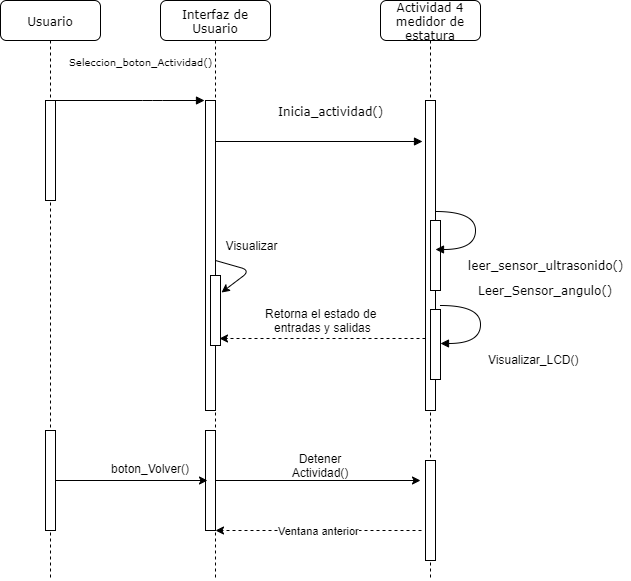

The diagram above was exported from draw.io. Its source (the exported page's mxGraphModel, read from the mxfile embedded in the PNG):
<mxGraphModel dx="1408" dy="699" grid="1" gridSize="10" guides="1" tooltips="1" connect="1" arrows="1" fold="1" page="1" pageScale="1" pageWidth="827" pageHeight="1169" math="0" shadow="0">
  <root>
    <mxCell id="vSm5mza1qiaupe6FsEIW-0" />
    <mxCell id="vSm5mza1qiaupe6FsEIW-1" parent="vSm5mza1qiaupe6FsEIW-0" />
    <mxCell id="YOIZnZc8PGFdQ28s5IM5-0" value="Interfaz de Usuario" style="shape=umlLifeline;perimeter=lifelinePerimeter;whiteSpace=wrap;html=1;container=1;collapsible=0;recursiveResize=0;outlineConnect=0;rounded=1;shadow=0;comic=0;labelBackgroundColor=none;strokeWidth=1;fontFamily=Verdana;fontSize=12;align=center;" vertex="1" parent="vSm5mza1qiaupe6FsEIW-1">
      <mxGeometry x="190" y="80" width="110" height="580" as="geometry" />
    </mxCell>
    <mxCell id="YOIZnZc8PGFdQ28s5IM5-1" value="" style="html=1;points=[];perimeter=orthogonalPerimeter;rounded=0;shadow=0;comic=0;labelBackgroundColor=none;strokeWidth=1;fontFamily=Verdana;fontSize=12;align=center;" vertex="1" parent="YOIZnZc8PGFdQ28s5IM5-0">
      <mxGeometry x="45" y="100" width="10" height="310" as="geometry" />
    </mxCell>
    <mxCell id="YOIZnZc8PGFdQ28s5IM5-2" value="" style="html=1;points=[];perimeter=orthogonalPerimeter;rounded=0;shadow=0;comic=0;labelBackgroundColor=none;strokeWidth=1;fontFamily=Verdana;fontSize=12;align=center;" vertex="1" parent="YOIZnZc8PGFdQ28s5IM5-0">
      <mxGeometry x="45" y="430" width="10" height="100" as="geometry" />
    </mxCell>
    <mxCell id="YOIZnZc8PGFdQ28s5IM5-3" value="Visualizar" style="text;html=1;strokeColor=none;fillColor=none;align=center;verticalAlign=middle;whiteSpace=wrap;rounded=0;" vertex="1" parent="YOIZnZc8PGFdQ28s5IM5-0">
      <mxGeometry x="70" y="235" width="40" height="20" as="geometry" />
    </mxCell>
    <mxCell id="YOIZnZc8PGFdQ28s5IM5-4" value="Actividad 4&lt;br&gt;medidor de estatura" style="shape=umlLifeline;perimeter=lifelinePerimeter;whiteSpace=wrap;html=1;container=1;collapsible=0;recursiveResize=0;outlineConnect=0;rounded=1;shadow=0;comic=0;labelBackgroundColor=none;strokeWidth=1;fontFamily=Verdana;fontSize=12;align=center;" vertex="1" parent="vSm5mza1qiaupe6FsEIW-1">
      <mxGeometry x="410" y="80" width="100" height="580" as="geometry" />
    </mxCell>
    <mxCell id="YOIZnZc8PGFdQ28s5IM5-5" value="" style="html=1;points=[];perimeter=orthogonalPerimeter;rounded=0;shadow=0;comic=0;labelBackgroundColor=none;strokeWidth=1;fontFamily=Verdana;fontSize=12;align=center;" vertex="1" parent="YOIZnZc8PGFdQ28s5IM5-4">
      <mxGeometry x="45" y="100" width="10" height="310" as="geometry" />
    </mxCell>
    <mxCell id="YOIZnZc8PGFdQ28s5IM5-6" value="" style="html=1;points=[];perimeter=orthogonalPerimeter;rounded=0;shadow=0;comic=0;labelBackgroundColor=none;strokeWidth=1;fontFamily=Verdana;fontSize=12;align=center;" vertex="1" parent="YOIZnZc8PGFdQ28s5IM5-4">
      <mxGeometry x="45" y="460" width="10" height="100" as="geometry" />
    </mxCell>
    <mxCell id="YOIZnZc8PGFdQ28s5IM5-7" value="" style="html=1;points=[];perimeter=orthogonalPerimeter;rounded=0;shadow=0;comic=0;labelBackgroundColor=none;strokeWidth=1;fontFamily=Verdana;fontSize=12;align=center;" vertex="1" parent="YOIZnZc8PGFdQ28s5IM5-4">
      <mxGeometry x="50" y="309" width="10" height="70" as="geometry" />
    </mxCell>
    <mxCell id="YOIZnZc8PGFdQ28s5IM5-8" value="Usuario" style="shape=umlLifeline;perimeter=lifelinePerimeter;whiteSpace=wrap;html=1;container=1;collapsible=0;recursiveResize=0;outlineConnect=0;rounded=1;shadow=0;comic=0;labelBackgroundColor=none;strokeWidth=1;fontFamily=Verdana;fontSize=12;align=center;" vertex="1" parent="vSm5mza1qiaupe6FsEIW-1">
      <mxGeometry x="30" y="80" width="100" height="580" as="geometry" />
    </mxCell>
    <mxCell id="YOIZnZc8PGFdQ28s5IM5-9" value="" style="html=1;points=[];perimeter=orthogonalPerimeter;rounded=0;shadow=0;comic=0;labelBackgroundColor=none;strokeWidth=1;fontFamily=Verdana;fontSize=12;align=center;" vertex="1" parent="YOIZnZc8PGFdQ28s5IM5-8">
      <mxGeometry x="45" y="100" width="10" height="100" as="geometry" />
    </mxCell>
    <mxCell id="YOIZnZc8PGFdQ28s5IM5-10" value="Inicia_actividad()" style="html=1;verticalAlign=bottom;endArrow=block;entryX=0;entryY=0;labelBackgroundColor=none;fontFamily=Verdana;fontSize=12;edgeStyle=elbowEdgeStyle;elbow=vertical;" edge="1" parent="vSm5mza1qiaupe6FsEIW-1" source="YOIZnZc8PGFdQ28s5IM5-8">
      <mxGeometry x="1" y="-128" relative="1" as="geometry">
        <mxPoint x="104" y="180" as="sourcePoint" />
        <mxPoint x="234" y="180" as="targetPoint" />
        <mxPoint x="126" y="-108" as="offset" />
      </mxGeometry>
    </mxCell>
    <mxCell id="YOIZnZc8PGFdQ28s5IM5-11" value="&lt;font style=&quot;font-size: 10px&quot;&gt;Seleccion_boton_Actividad()&lt;/font&gt;" style="html=1;verticalAlign=bottom;endArrow=block;labelBackgroundColor=none;fontFamily=Verdana;fontSize=12;edgeStyle=elbowEdgeStyle;elbow=vertical;entryX=-0.3;entryY=0.133;entryDx=0;entryDy=0;entryPerimeter=0;" edge="1" parent="vSm5mza1qiaupe6FsEIW-1" source="YOIZnZc8PGFdQ28s5IM5-1" target="YOIZnZc8PGFdQ28s5IM5-5">
      <mxGeometry y="192" relative="1" as="geometry">
        <mxPoint x="320" y="200" as="sourcePoint" />
        <mxPoint x="380" y="200" as="targetPoint" />
        <mxPoint x="-179" y="121" as="offset" />
      </mxGeometry>
    </mxCell>
    <mxCell id="YOIZnZc8PGFdQ28s5IM5-12" value="" style="html=1;points=[];perimeter=orthogonalPerimeter;rounded=0;shadow=0;comic=0;labelBackgroundColor=none;strokeWidth=1;fontFamily=Verdana;fontSize=12;align=center;" vertex="1" parent="vSm5mza1qiaupe6FsEIW-1">
      <mxGeometry x="460" y="300" width="10" height="70" as="geometry" />
    </mxCell>
    <mxCell id="YOIZnZc8PGFdQ28s5IM5-13" value="" style="html=1;points=[];perimeter=orthogonalPerimeter;rounded=0;shadow=0;comic=0;labelBackgroundColor=none;strokeWidth=1;fontFamily=Verdana;fontSize=12;align=center;" vertex="1" parent="vSm5mza1qiaupe6FsEIW-1">
      <mxGeometry x="240" y="355" width="10" height="70" as="geometry" />
    </mxCell>
    <mxCell id="YOIZnZc8PGFdQ28s5IM5-14" value="Retorna el estado de &lt;br&gt;entradas y salidas" style="text;html=1;align=center;verticalAlign=middle;resizable=0;points=[];;autosize=1;" vertex="1" parent="vSm5mza1qiaupe6FsEIW-1">
      <mxGeometry x="285" y="385" width="130" height="30" as="geometry" />
    </mxCell>
    <mxCell id="YOIZnZc8PGFdQ28s5IM5-15" value="" style="edgeStyle=orthogonalEdgeStyle;rounded=0;orthogonalLoop=1;jettySize=auto;html=1;entryX=0.2;entryY=0.5;entryDx=0;entryDy=0;entryPerimeter=0;" edge="1" parent="vSm5mza1qiaupe6FsEIW-1" source="YOIZnZc8PGFdQ28s5IM5-16" target="YOIZnZc8PGFdQ28s5IM5-2">
      <mxGeometry relative="1" as="geometry">
        <mxPoint x="185" y="560" as="targetPoint" />
      </mxGeometry>
    </mxCell>
    <mxCell id="YOIZnZc8PGFdQ28s5IM5-16" value="" style="html=1;points=[];perimeter=orthogonalPerimeter;rounded=0;shadow=0;comic=0;labelBackgroundColor=none;strokeWidth=1;fontFamily=Verdana;fontSize=12;align=center;" vertex="1" parent="vSm5mza1qiaupe6FsEIW-1">
      <mxGeometry x="75" y="510" width="10" height="100" as="geometry" />
    </mxCell>
    <mxCell id="YOIZnZc8PGFdQ28s5IM5-17" style="edgeStyle=orthogonalEdgeStyle;rounded=0;orthogonalLoop=1;jettySize=auto;html=1;" edge="1" parent="vSm5mza1qiaupe6FsEIW-1" source="YOIZnZc8PGFdQ28s5IM5-2">
      <mxGeometry relative="1" as="geometry">
        <mxPoint x="450" y="560" as="targetPoint" />
      </mxGeometry>
    </mxCell>
    <mxCell id="YOIZnZc8PGFdQ28s5IM5-18" value="boton_Volver()" style="text;html=1;align=center;" vertex="1" parent="vSm5mza1qiaupe6FsEIW-1">
      <mxGeometry x="120" y="535" width="120" height="30" as="geometry" />
    </mxCell>
    <mxCell id="YOIZnZc8PGFdQ28s5IM5-19" value="" style="endArrow=classic;html=1;entryX=0.9;entryY=0.9;entryDx=0;entryDy=0;entryPerimeter=0;dashed=1;" edge="1" parent="vSm5mza1qiaupe6FsEIW-1" source="YOIZnZc8PGFdQ28s5IM5-5" target="YOIZnZc8PGFdQ28s5IM5-13">
      <mxGeometry width="50" height="50" relative="1" as="geometry">
        <mxPoint x="440" y="460" as="sourcePoint" />
        <mxPoint x="490" y="410" as="targetPoint" />
      </mxGeometry>
    </mxCell>
    <mxCell id="YOIZnZc8PGFdQ28s5IM5-20" value="" style="endArrow=classic;html=1;entryX=1.1;entryY=0.243;entryDx=0;entryDy=0;entryPerimeter=0;" edge="1" parent="vSm5mza1qiaupe6FsEIW-1" target="YOIZnZc8PGFdQ28s5IM5-13">
      <mxGeometry width="50" height="50" relative="1" as="geometry">
        <mxPoint x="245" y="340" as="sourcePoint" />
        <mxPoint x="290" y="285" as="targetPoint" />
        <Array as="points">
          <mxPoint x="280" y="350" />
        </Array>
      </mxGeometry>
    </mxCell>
    <mxCell id="YOIZnZc8PGFdQ28s5IM5-21" value="Detener Actividad()" style="text;html=1;strokeColor=none;fillColor=none;align=center;verticalAlign=middle;whiteSpace=wrap;rounded=0;" vertex="1" parent="vSm5mza1qiaupe6FsEIW-1">
      <mxGeometry x="330" y="535" width="40" height="20" as="geometry" />
    </mxCell>
    <mxCell id="YOIZnZc8PGFdQ28s5IM5-22" value="Ventana anterior" style="endArrow=classic;html=1;entryX=0.9;entryY=0.9;entryDx=0;entryDy=0;entryPerimeter=0;dashed=1;" edge="1" parent="vSm5mza1qiaupe6FsEIW-1">
      <mxGeometry width="50" height="50" relative="1" as="geometry">
        <mxPoint x="451" y="610" as="sourcePoint" />
        <mxPoint x="245" y="610" as="targetPoint" />
        <Array as="points">
          <mxPoint x="356" y="610" />
        </Array>
      </mxGeometry>
    </mxCell>
    <mxCell id="YOIZnZc8PGFdQ28s5IM5-23" value="&lt;font face=&quot;verdana&quot;&gt;Leer_Sensor_angulo()&lt;/font&gt;" style="text;html=1;align=center;verticalAlign=middle;resizable=0;points=[];;autosize=1;" vertex="1" parent="vSm5mza1qiaupe6FsEIW-1">
      <mxGeometry x="500" y="360" width="150" height="20" as="geometry" />
    </mxCell>
    <mxCell id="YOIZnZc8PGFdQ28s5IM5-24" value="&lt;span style=&quot;font-family: &amp;#34;verdana&amp;#34;&quot;&gt;leer_sensor_ultrasonido()&lt;/span&gt;" style="text;html=1;align=center;verticalAlign=middle;resizable=0;points=[];;autosize=1;" vertex="1" parent="vSm5mza1qiaupe6FsEIW-1">
      <mxGeometry x="490" y="335" width="170" height="20" as="geometry" />
    </mxCell>
    <mxCell id="YOIZnZc8PGFdQ28s5IM5-25" value="" style="html=1;verticalAlign=bottom;endArrow=block;labelBackgroundColor=none;fontFamily=Verdana;fontSize=12;elbow=vertical;edgeStyle=orthogonalEdgeStyle;curved=1;entryX=1;entryY=0.286;entryPerimeter=0;" edge="1" parent="vSm5mza1qiaupe6FsEIW-1">
      <mxGeometry x="-0.322" y="25" relative="1" as="geometry">
        <mxPoint x="465" y="291" as="sourcePoint" />
        <mxPoint x="465" y="329" as="targetPoint" />
        <Array as="points">
          <mxPoint x="505" y="291" />
          <mxPoint x="505" y="329" />
        </Array>
        <mxPoint as="offset" />
      </mxGeometry>
    </mxCell>
    <mxCell id="weE4hX62qt0ZFkzBlLKm-0" value="" style="html=1;verticalAlign=bottom;endArrow=block;labelBackgroundColor=none;fontFamily=Verdana;fontSize=12;elbow=vertical;edgeStyle=orthogonalEdgeStyle;curved=1;entryX=1;entryY=0.286;entryPerimeter=0;" edge="1" parent="vSm5mza1qiaupe6FsEIW-1">
      <mxGeometry x="-0.322" y="25" relative="1" as="geometry">
        <mxPoint x="470" y="385" as="sourcePoint" />
        <mxPoint x="470" y="423" as="targetPoint" />
        <Array as="points">
          <mxPoint x="510" y="385" />
          <mxPoint x="510" y="423" />
        </Array>
        <mxPoint as="offset" />
      </mxGeometry>
    </mxCell>
    <mxCell id="tzqCWeZn171OP-85OZiG-0" value="Visualizar_LCD()" style="text;html=1;align=center;verticalAlign=middle;resizable=0;points=[];;autosize=1;" vertex="1" parent="vSm5mza1qiaupe6FsEIW-1">
      <mxGeometry x="508" y="429" width="110" height="20" as="geometry" />
    </mxCell>
  </root>
</mxGraphModel>